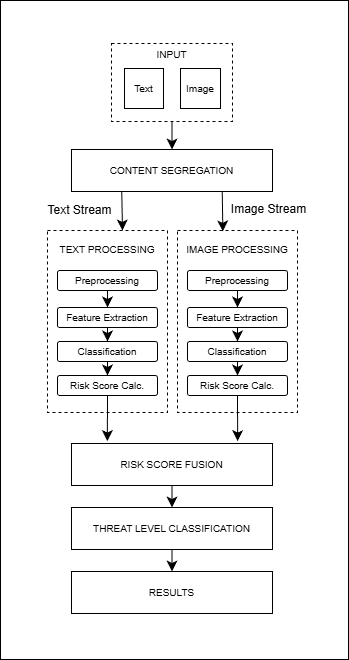

The diagram above was exported from draw.io. Its source (the exported page's mxGraphModel, read from the mxfile embedded in the PNG):
<mxGraphModel dx="2003" dy="1291" grid="0" gridSize="10" guides="1" tooltips="1" connect="1" arrows="1" fold="1" page="0" pageScale="1" pageWidth="850" pageHeight="1100" math="0" shadow="0">
  <root>
    <mxCell id="0" />
    <mxCell id="1" parent="0" />
    <mxCell id="iaWEUlLlfRPibsGo5AUc-42" parent="1" style="rounded=0;whiteSpace=wrap;html=1;" value="" vertex="1">
      <mxGeometry height="659" width="348" x="-175" y="-285" as="geometry" />
    </mxCell>
    <mxCell id="iaWEUlLlfRPibsGo5AUc-14" edge="1" parent="1" source="iaWEUlLlfRPibsGo5AUc-1" style="edgeStyle=none;curved=1;rounded=0;orthogonalLoop=1;jettySize=auto;html=1;exitX=0.5;exitY=1;exitDx=0;exitDy=0;entryX=0.5;entryY=0;entryDx=0;entryDy=0;fontSize=12;startSize=8;endSize=8;" target="iaWEUlLlfRPibsGo5AUc-4">
      <mxGeometry relative="1" as="geometry" />
    </mxCell>
    <mxCell id="iaWEUlLlfRPibsGo5AUc-1" parent="1" style="rounded=0;whiteSpace=wrap;html=1;dashed=1;" value="&lt;font style=&quot;font-size: 10px;&quot;&gt;INPUT&lt;/font&gt;&lt;div&gt;&lt;font style=&quot;font-size: 10px;&quot;&gt;&lt;br&gt;&lt;/font&gt;&lt;div&gt;&lt;font style=&quot;font-size: 10px;&quot;&gt;&lt;br&gt;&lt;/font&gt;&lt;/div&gt;&lt;div&gt;&lt;font style=&quot;font-size: 10px;&quot;&gt;&lt;br&gt;&lt;/font&gt;&lt;/div&gt;&lt;div&gt;&lt;br&gt;&lt;/div&gt;&lt;/div&gt;" vertex="1">
      <mxGeometry height="78" width="121" x="-64" y="-242" as="geometry" />
    </mxCell>
    <mxCell id="iaWEUlLlfRPibsGo5AUc-2" parent="1" style="rounded=0;whiteSpace=wrap;html=1;" value="&lt;font style=&quot;font-size: 10px;&quot;&gt;Image&lt;/font&gt;" vertex="1">
      <mxGeometry height="40" width="40" x="5" y="-217" as="geometry" />
    </mxCell>
    <mxCell id="iaWEUlLlfRPibsGo5AUc-3" parent="1" style="rounded=0;whiteSpace=wrap;html=1;" value="&lt;font style=&quot;font-size: 10px;&quot;&gt;Text&lt;/font&gt;" vertex="1">
      <mxGeometry height="40" width="39" x="-51" y="-217" as="geometry" />
    </mxCell>
    <mxCell id="iaWEUlLlfRPibsGo5AUc-4" parent="1" style="rounded=0;whiteSpace=wrap;html=1;" value="&lt;font style=&quot;font-size: 10px;&quot;&gt;CONTENT SEGREGATION&lt;/font&gt;" vertex="1">
      <mxGeometry height="42" width="201" x="-104" y="-136" as="geometry" />
    </mxCell>
    <mxCell id="iaWEUlLlfRPibsGo5AUc-8" parent="1" style="rounded=0;whiteSpace=wrap;html=1;dashed=1;" value="&lt;font style=&quot;font-size: 10px;&quot;&gt;TEXT&amp;nbsp;&lt;/font&gt;&lt;span style=&quot;font-size: 10px; background-color: transparent; color: light-dark(rgb(0, 0, 0), rgb(255, 255, 255));&quot;&gt;PROCESSING&lt;/span&gt;&lt;div&gt;&lt;font style=&quot;font-size: 10px;&quot;&gt;&lt;br&gt;&lt;/font&gt;&lt;/div&gt;&lt;div&gt;&lt;font style=&quot;font-size: 10px;&quot;&gt;&lt;br&gt;&lt;/font&gt;&lt;/div&gt;&lt;div&gt;&lt;font style=&quot;font-size: 10px;&quot;&gt;&lt;br&gt;&lt;/font&gt;&lt;/div&gt;&lt;div&gt;&lt;font style=&quot;font-size: 10px;&quot;&gt;&lt;br&gt;&lt;/font&gt;&lt;/div&gt;&lt;div&gt;&lt;font style=&quot;font-size: 10px;&quot;&gt;&lt;br&gt;&lt;/font&gt;&lt;/div&gt;&lt;div&gt;&lt;font style=&quot;font-size: 10px;&quot;&gt;&lt;br&gt;&lt;/font&gt;&lt;/div&gt;&lt;div&gt;&lt;font style=&quot;font-size: 10px;&quot;&gt;&lt;br&gt;&lt;/font&gt;&lt;/div&gt;&lt;div&gt;&lt;font style=&quot;font-size: 10px;&quot;&gt;&lt;br&gt;&lt;/font&gt;&lt;/div&gt;&lt;div&gt;&lt;font style=&quot;font-size: 10px;&quot;&gt;&lt;br&gt;&lt;/font&gt;&lt;/div&gt;&lt;div&gt;&lt;br&gt;&lt;/div&gt;" vertex="1">
      <mxGeometry height="182" width="120" x="-128" y="-55" as="geometry" />
    </mxCell>
    <mxCell id="iaWEUlLlfRPibsGo5AUc-9" parent="1" style="rounded=0;whiteSpace=wrap;html=1;dashed=1;" value="&lt;font style=&quot;font-size: 10px;&quot;&gt;IMAGE PROCESSING&lt;/font&gt;&lt;div&gt;&lt;span style=&quot;font-size: 10px;&quot;&gt;&lt;br&gt;&lt;/span&gt;&lt;div&gt;&lt;font style=&quot;font-size: 10px;&quot;&gt;&lt;br&gt;&lt;/font&gt;&lt;/div&gt;&lt;div&gt;&lt;font style=&quot;font-size: 10px;&quot;&gt;&lt;br&gt;&lt;/font&gt;&lt;/div&gt;&lt;div&gt;&lt;font style=&quot;font-size: 10px;&quot;&gt;&lt;br&gt;&lt;/font&gt;&lt;/div&gt;&lt;div&gt;&lt;font style=&quot;font-size: 10px;&quot;&gt;&lt;br&gt;&lt;/font&gt;&lt;/div&gt;&lt;div&gt;&lt;font style=&quot;font-size: 10px;&quot;&gt;&lt;br&gt;&lt;/font&gt;&lt;/div&gt;&lt;div&gt;&lt;font style=&quot;font-size: 10px;&quot;&gt;&lt;br&gt;&lt;/font&gt;&lt;/div&gt;&lt;div&gt;&lt;font style=&quot;font-size: 10px;&quot;&gt;&lt;br&gt;&lt;/font&gt;&lt;/div&gt;&lt;div&gt;&lt;font style=&quot;font-size: 10px;&quot;&gt;&lt;br&gt;&lt;/font&gt;&lt;/div&gt;&lt;div&gt;&lt;br&gt;&lt;/div&gt;&lt;/div&gt;" vertex="1">
      <mxGeometry height="182" width="120" x="2" y="-55" as="geometry" />
    </mxCell>
    <mxCell id="iaWEUlLlfRPibsGo5AUc-10" edge="1" parent="1" source="iaWEUlLlfRPibsGo5AUc-4" style="edgeStyle=none;curved=1;rounded=0;orthogonalLoop=1;jettySize=auto;html=1;exitX=0.25;exitY=1;exitDx=0;exitDy=0;fontSize=12;startSize=8;endSize=8;">
      <mxGeometry relative="1" as="geometry">
        <mxPoint x="-53" y="-55" as="targetPoint" />
      </mxGeometry>
    </mxCell>
    <mxCell id="iaWEUlLlfRPibsGo5AUc-11" edge="1" parent="1" source="iaWEUlLlfRPibsGo5AUc-4" style="edgeStyle=none;curved=1;rounded=0;orthogonalLoop=1;jettySize=auto;html=1;exitX=0.75;exitY=1;exitDx=0;exitDy=0;entryX=0.378;entryY=0.005;entryDx=0;entryDy=0;entryPerimeter=0;fontSize=12;startSize=8;endSize=8;" target="iaWEUlLlfRPibsGo5AUc-9">
      <mxGeometry relative="1" as="geometry" />
    </mxCell>
    <mxCell id="iaWEUlLlfRPibsGo5AUc-12" parent="1" style="text;html=1;whiteSpace=wrap;strokeColor=none;fillColor=none;align=center;verticalAlign=middle;rounded=0;fontSize=16;" value="&lt;font style=&quot;font-size: 12px;&quot;&gt;Text Stream&lt;/font&gt;" vertex="1">
      <mxGeometry height="30" width="93" x="-142" y="-92" as="geometry" />
    </mxCell>
    <mxCell id="iaWEUlLlfRPibsGo5AUc-13" parent="1" style="text;html=1;whiteSpace=wrap;strokeColor=none;fillColor=none;align=center;verticalAlign=middle;rounded=0;fontSize=16;" value="&lt;font style=&quot;font-size: 12px;&quot;&gt;Image Stream&lt;/font&gt;" vertex="1">
      <mxGeometry height="30" width="93" x="47" y="-93" as="geometry" />
    </mxCell>
    <mxCell id="iaWEUlLlfRPibsGo5AUc-30" edge="1" parent="1" source="iaWEUlLlfRPibsGo5AUc-19" style="edgeStyle=none;curved=1;rounded=0;orthogonalLoop=1;jettySize=auto;html=1;exitX=0.5;exitY=1;exitDx=0;exitDy=0;entryX=0.5;entryY=0;entryDx=0;entryDy=0;fontSize=12;startSize=8;endSize=8;" target="iaWEUlLlfRPibsGo5AUc-21">
      <mxGeometry relative="1" as="geometry" />
    </mxCell>
    <mxCell id="iaWEUlLlfRPibsGo5AUc-19" parent="1" style="rounded=1;arcSize=10;whiteSpace=wrap;html=1;align=center;" value="&lt;font style=&quot;font-size: 10px;&quot;&gt;Preprocessing&lt;/font&gt;&lt;span style=&quot;color: rgba(0, 0, 0, 0); font-family: monospace; font-size: 0px; text-align: start; text-wrap-mode: nowrap;&quot;&gt;%3CmxGraphModel%3E%3Croot%3E%3CmxCell%20id%3D%220%22%2F%3E%3CmxCell%20id%3D%221%22%20parent%3D%220%22%2F%3E%3CmxCell%20id%3D%222%22%20parent%3D%221%22%20style%3D%22rounded%3D1%3BarcSize%3D10%3BwhiteSpace%3Dwrap%3Bhtml%3D1%3Balign%3Dcenter%3B%22%20value%3D%22LR%22%20vertex%3D%221%22%3E%3CmxGeometry%20height%3D%2220%22%20width%3D%22100%22%20x%3D%22505%22%20y%3D%22183%22%20as%3D%22geometry%22%2F%3E%3C%2FmxCell%3E%3C%2Froot%3E%3C%2FmxGraphModel%3E&lt;/span&gt;" vertex="1">
      <mxGeometry height="20" width="100" x="12" y="-15" as="geometry" />
    </mxCell>
    <mxCell id="iaWEUlLlfRPibsGo5AUc-28" edge="1" parent="1" source="iaWEUlLlfRPibsGo5AUc-20" style="edgeStyle=none;curved=1;rounded=0;orthogonalLoop=1;jettySize=auto;html=1;exitX=0.5;exitY=1;exitDx=0;exitDy=0;entryX=0.5;entryY=0;entryDx=0;entryDy=0;fontSize=12;startSize=8;endSize=8;" target="iaWEUlLlfRPibsGo5AUc-22">
      <mxGeometry relative="1" as="geometry" />
    </mxCell>
    <mxCell id="iaWEUlLlfRPibsGo5AUc-20" parent="1" style="rounded=1;arcSize=10;whiteSpace=wrap;html=1;align=center;" value="&lt;font style=&quot;font-size: 10px;&quot;&gt;Feature Extraction&lt;/font&gt;&lt;span style=&quot;color: rgba(0, 0, 0, 0); font-family: monospace; font-size: 0px; text-align: start; text-wrap-mode: nowrap;&quot;&gt;%3CmxGraphModel%3E%3Croot%3E%3CmxCell%20id%3D%220%22%2F%3E%3CmxCell%20id%3D%221%22%20parent%3D%220%22%2F%3E%3CmxCell%20id%3D%222%22%20parent%3D%221%22%20style%3D%22rounded%3D1%3BarcSize%3D10%3BwhiteSpace%3Dwrap%3Bhtml%3D1%3Balign%3Dcenter%3B%22%20value%3D%22LR%22%20vertex%3D%221%22%3E%3CmxGeometry%20height%3D%2220%22%20width%3D%22100%22%20x%3D%22505%22%20y%3D%22183%22%20as%3D%22geometry%22%2F%3E%3C%2FmxCell%3E%3C%2Froot%3E%3C%2FmxGraphModel%3E&lt;/span&gt;" vertex="1">
      <mxGeometry height="20" width="100" x="-118" y="22" as="geometry" />
    </mxCell>
    <mxCell id="iaWEUlLlfRPibsGo5AUc-31" edge="1" parent="1" source="iaWEUlLlfRPibsGo5AUc-21" style="edgeStyle=none;curved=1;rounded=0;orthogonalLoop=1;jettySize=auto;html=1;exitX=0.5;exitY=1;exitDx=0;exitDy=0;entryX=0.5;entryY=0;entryDx=0;entryDy=0;fontSize=12;startSize=8;endSize=8;" target="iaWEUlLlfRPibsGo5AUc-23">
      <mxGeometry relative="1" as="geometry" />
    </mxCell>
    <mxCell id="iaWEUlLlfRPibsGo5AUc-21" parent="1" style="rounded=1;arcSize=10;whiteSpace=wrap;html=1;align=center;" value="&lt;span style=&quot;font-size: 10px;&quot;&gt;Feature Extraction&lt;/span&gt;" vertex="1">
      <mxGeometry height="20" width="100" x="12" y="22" as="geometry" />
    </mxCell>
    <mxCell id="iaWEUlLlfRPibsGo5AUc-29" edge="1" parent="1" source="iaWEUlLlfRPibsGo5AUc-22" style="edgeStyle=none;curved=1;rounded=0;orthogonalLoop=1;jettySize=auto;html=1;exitX=0.5;exitY=1;exitDx=0;exitDy=0;entryX=0.5;entryY=0;entryDx=0;entryDy=0;fontSize=12;startSize=8;endSize=8;" target="iaWEUlLlfRPibsGo5AUc-25">
      <mxGeometry relative="1" as="geometry" />
    </mxCell>
    <mxCell id="iaWEUlLlfRPibsGo5AUc-22" parent="1" style="rounded=1;arcSize=10;whiteSpace=wrap;html=1;align=center;" value="&lt;font style=&quot;font-size: 10px;&quot;&gt;Classification&lt;/font&gt;&lt;span style=&quot;color: rgba(0, 0, 0, 0); font-family: monospace; font-size: 0px; text-align: start; text-wrap-mode: nowrap;&quot;&gt;%3CmxGraphModel%3E%3Croot%3E%3CmxCell%20id%3D%220%22%2F%3E%3CmxCell%20id%3D%221%22%20parent%3D%220%22%2F%3E%3CmxCell%20id%3D%222%22%20parent%3D%221%22%20style%3D%22rounded%3D1%3BarcSize%3D10%3BwhiteSpace%3Dwrap%3Bhtml%3D1%3Balign%3Dcenter%3B%22%20value%3D%22LR%22%20vertex%3D%221%22%3E%3CmxGeometry%20height%3D%2220%22%20width%3D%22100%22%20x%3D%22505%22%20y%3D%22183%22%20as%3D%22geometry%22%2F%3E%3C%2FmxCell%3E%3C%2Froot%3E%3C%2FmxGraphModel%3E&lt;/span&gt;" vertex="1">
      <mxGeometry height="20" width="100" x="-118" y="56" as="geometry" />
    </mxCell>
    <mxCell id="iaWEUlLlfRPibsGo5AUc-32" edge="1" parent="1" source="iaWEUlLlfRPibsGo5AUc-23" style="edgeStyle=none;curved=1;rounded=0;orthogonalLoop=1;jettySize=auto;html=1;exitX=0.5;exitY=1;exitDx=0;exitDy=0;entryX=0.5;entryY=0;entryDx=0;entryDy=0;fontSize=12;startSize=8;endSize=8;" target="iaWEUlLlfRPibsGo5AUc-26">
      <mxGeometry relative="1" as="geometry" />
    </mxCell>
    <mxCell id="iaWEUlLlfRPibsGo5AUc-23" parent="1" style="rounded=1;arcSize=10;whiteSpace=wrap;html=1;align=center;" value="&lt;font style=&quot;font-size: 10px;&quot;&gt;Classification&lt;/font&gt;" vertex="1">
      <mxGeometry height="20" width="100" x="12" y="56" as="geometry" />
    </mxCell>
    <mxCell id="iaWEUlLlfRPibsGo5AUc-27" edge="1" parent="1" source="iaWEUlLlfRPibsGo5AUc-24" style="edgeStyle=none;curved=1;rounded=0;orthogonalLoop=1;jettySize=auto;html=1;exitX=0.5;exitY=1;exitDx=0;exitDy=0;entryX=0.5;entryY=0;entryDx=0;entryDy=0;fontSize=12;startSize=8;endSize=8;" target="iaWEUlLlfRPibsGo5AUc-20">
      <mxGeometry relative="1" as="geometry" />
    </mxCell>
    <mxCell id="iaWEUlLlfRPibsGo5AUc-24" parent="1" style="rounded=1;arcSize=10;whiteSpace=wrap;html=1;align=center;" value="&lt;font style=&quot;font-size: 10px;&quot;&gt;Preprocessing&lt;/font&gt;&lt;span style=&quot;color: rgba(0, 0, 0, 0); font-family: monospace; text-align: start; text-wrap-mode: nowrap; font-size: 0px;&quot;&gt;%3CmxGraphModel%3E%3Croot%3E%3CmxCell%20id%3D%220%22%2F%3E%3CmxCell%20id%3D%221%22%20parent%3D%220%22%2F%3E%3CmxCell%20id%3D%222%22%20parent%3D%221%22%20style%3D%22rounded%3D1%3BarcSize%3D10%3BwhiteSpace%3Dwrap%3Bhtml%3D1%3Balign%3Dcenter%3B%22%20value%3D%22LR%22%20vertex%3D%221%22%3E%3CmxGeometry%20height%3D%2220%22%20width%3D%22100%22%20x%3D%22505%22%20y%3D%22183%22%20as%3D%22geometry%22%2F%3E%3C%2FmxCell%3E%3C%2Froot%3E%3C%2FmxGraphModel%3E&lt;/span&gt;" vertex="1">
      <mxGeometry height="20" width="100" x="-118" y="-15" as="geometry" />
    </mxCell>
    <mxCell id="iaWEUlLlfRPibsGo5AUc-33" edge="1" parent="1" source="iaWEUlLlfRPibsGo5AUc-25" style="edgeStyle=none;curved=1;rounded=0;orthogonalLoop=1;jettySize=auto;html=1;exitX=0.5;exitY=1;exitDx=0;exitDy=0;fontSize=12;startSize=8;endSize=8;">
      <mxGeometry relative="1" as="geometry">
        <mxPoint x="-68.12820512820508" y="155.61537209535254" as="targetPoint" />
      </mxGeometry>
    </mxCell>
    <mxCell id="iaWEUlLlfRPibsGo5AUc-25" parent="1" style="rounded=1;arcSize=10;whiteSpace=wrap;html=1;align=center;" value="&lt;span style=&quot;font-size: 10px;&quot;&gt;Risk Score Calc.&lt;/span&gt;" vertex="1">
      <mxGeometry height="20" width="100" x="-118" y="90" as="geometry" />
    </mxCell>
    <mxCell id="iaWEUlLlfRPibsGo5AUc-34" edge="1" parent="1" source="iaWEUlLlfRPibsGo5AUc-26" style="edgeStyle=none;curved=1;rounded=0;orthogonalLoop=1;jettySize=auto;html=1;exitX=0.5;exitY=1;exitDx=0;exitDy=0;fontSize=12;startSize=8;endSize=8;">
      <mxGeometry relative="1" as="geometry">
        <mxPoint x="62.128205128205195" y="155.61537209535254" as="targetPoint" />
      </mxGeometry>
    </mxCell>
    <mxCell id="iaWEUlLlfRPibsGo5AUc-26" parent="1" style="rounded=1;arcSize=10;whiteSpace=wrap;html=1;align=center;" value="&lt;span style=&quot;font-size: 10px;&quot;&gt;Risk Score Calc.&lt;/span&gt;" vertex="1">
      <mxGeometry height="20" width="100" x="12" y="90" as="geometry" />
    </mxCell>
    <mxCell id="iaWEUlLlfRPibsGo5AUc-39" edge="1" parent="1" source="iaWEUlLlfRPibsGo5AUc-37" style="edgeStyle=none;curved=1;rounded=0;orthogonalLoop=1;jettySize=auto;html=1;exitX=0.5;exitY=1;exitDx=0;exitDy=0;entryX=0.5;entryY=0;entryDx=0;entryDy=0;fontSize=12;startSize=8;endSize=8;" target="iaWEUlLlfRPibsGo5AUc-38">
      <mxGeometry relative="1" as="geometry" />
    </mxCell>
    <mxCell id="iaWEUlLlfRPibsGo5AUc-37" parent="1" style="rounded=0;whiteSpace=wrap;html=1;" value="&lt;font style=&quot;font-size: 10px;&quot;&gt;RISK SCORE FUSION&lt;/font&gt;" vertex="1">
      <mxGeometry height="42" width="201" x="-104" y="158" as="geometry" />
    </mxCell>
    <mxCell id="iaWEUlLlfRPibsGo5AUc-38" parent="1" style="rounded=0;whiteSpace=wrap;html=1;" value="&lt;font style=&quot;font-size: 10px;&quot;&gt;THREAT LEVEL CLASSIFICATION&lt;/font&gt;" vertex="1">
      <mxGeometry height="42" width="201" x="-104" y="222" as="geometry" />
    </mxCell>
    <mxCell id="iaWEUlLlfRPibsGo5AUc-40" parent="1" style="rounded=0;whiteSpace=wrap;html=1;" value="&lt;font style=&quot;font-size: 10px;&quot;&gt;RESULTS&lt;/font&gt;" vertex="1">
      <mxGeometry height="42" width="201" x="-104" y="286" as="geometry" />
    </mxCell>
    <mxCell id="iaWEUlLlfRPibsGo5AUc-41" edge="1" parent="1" source="iaWEUlLlfRPibsGo5AUc-38" style="edgeStyle=none;curved=1;rounded=0;orthogonalLoop=1;jettySize=auto;html=1;exitX=0.5;exitY=1;exitDx=0;exitDy=0;entryX=0.5;entryY=0;entryDx=0;entryDy=0;fontSize=12;startSize=8;endSize=8;" target="iaWEUlLlfRPibsGo5AUc-40">
      <mxGeometry relative="1" as="geometry" />
    </mxCell>
  </root>
</mxGraphModel>